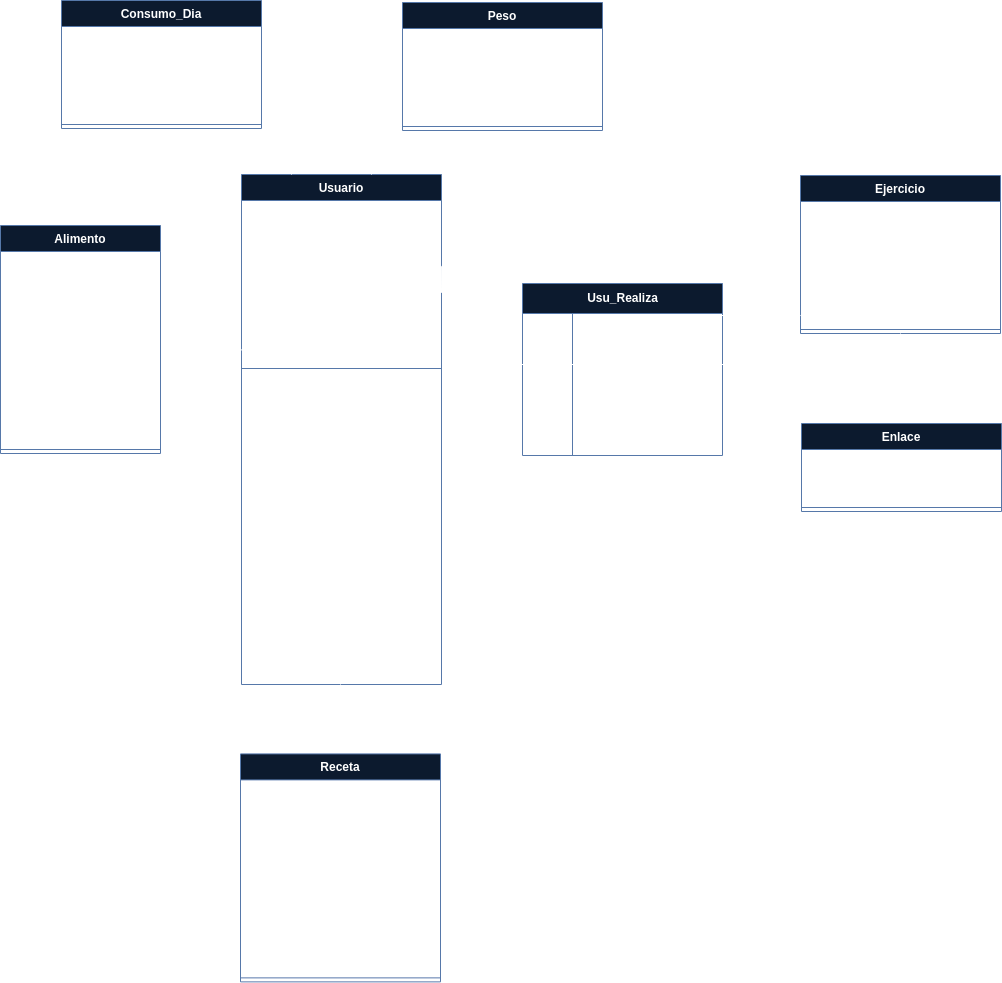

The diagram above was exported from draw.io. Its source (the exported page's mxGraphModel, read from the mxfile embedded in the PNG):
<mxGraphModel dx="1912" dy="-7212" grid="1" gridSize="10" guides="1" tooltips="1" connect="1" arrows="1" fold="1" page="1" pageScale="1" pageWidth="827" pageHeight="1169" math="0" shadow="0">
  <root>
    <mxCell id="0" />
    <mxCell id="1" parent="0" />
    <mxCell id="zkF85jS9hvpBJA1z95yV-1" value="&lt;b&gt;Alimento&lt;/b&gt;" style="swimlane;fontStyle=0;align=center;verticalAlign=top;childLayout=stackLayout;horizontal=1;startSize=26;horizontalStack=0;resizeParent=1;resizeParentMax=0;resizeLast=0;collapsible=1;marginBottom=0;whiteSpace=wrap;html=1;fillColor=#dae8fc;strokeColor=#6c8ebf;" vertex="1" parent="1">
      <mxGeometry x="20" y="8425" width="160" height="228" as="geometry" />
    </mxCell>
    <mxCell id="zkF85jS9hvpBJA1z95yV-2" value="&lt;div&gt;- &lt;b&gt;&lt;u&gt;idAlimento&lt;/u&gt;&lt;/b&gt;: Int&lt;/div&gt;&lt;div&gt;-&amp;nbsp;&lt;i&gt;idUsuario&lt;/i&gt;: String&lt;/div&gt;&lt;div&gt;&lt;span style=&quot;background-color: initial;&quot;&gt;- nombre: String&lt;/span&gt;&lt;br&gt;&lt;/div&gt;&lt;div&gt;- descripcion: String&lt;/div&gt;&lt;div&gt;- marca: String&lt;/div&gt;&lt;div&gt;- cantidad&lt;span style=&quot;background-color: initial;&quot;&gt;: Double&lt;/span&gt;&lt;/div&gt;&lt;div&gt;- proteinas&lt;span style=&quot;background-color: initial;&quot;&gt;: Double&lt;/span&gt;&lt;/div&gt;&lt;div&gt;- grasas&lt;span style=&quot;background-color: initial;&quot;&gt;: Double&lt;/span&gt;&lt;/div&gt;&lt;div&gt;- carbohidratos&lt;span style=&quot;background-color: initial;&quot;&gt;: Double&lt;/span&gt;&lt;/div&gt;&lt;div&gt;- azucares&lt;span style=&quot;background-color: initial;&quot;&gt;: Double&lt;/span&gt;&lt;/div&gt;&lt;div&gt;- minerales&lt;span style=&quot;background-color: initial;&quot;&gt;: Double&lt;/span&gt;&lt;/div&gt;&lt;div&gt;- imagen: longtext&lt;br&gt;&lt;/div&gt;" style="text;strokeColor=none;fillColor=none;align=left;verticalAlign=top;spacingLeft=4;spacingRight=4;overflow=hidden;rotatable=0;points=[[0,0.5],[1,0.5]];portConstraint=eastwest;whiteSpace=wrap;html=1;fontStyle=0" vertex="1" parent="zkF85jS9hvpBJA1z95yV-1">
      <mxGeometry y="26" width="160" height="194" as="geometry" />
    </mxCell>
    <mxCell id="zkF85jS9hvpBJA1z95yV-3" value="" style="line;strokeWidth=1;fillColor=none;align=left;verticalAlign=middle;spacingTop=-1;spacingLeft=3;spacingRight=3;rotatable=0;labelPosition=right;points=[];portConstraint=eastwest;strokeColor=inherit;fontStyle=0" vertex="1" parent="zkF85jS9hvpBJA1z95yV-1">
      <mxGeometry y="220" width="160" height="8" as="geometry" />
    </mxCell>
    <mxCell id="zkF85jS9hvpBJA1z95yV-4" value="Receta" style="swimlane;fontStyle=1;align=center;verticalAlign=top;childLayout=stackLayout;horizontal=1;startSize=26;horizontalStack=0;resizeParent=1;resizeParentMax=0;resizeLast=0;collapsible=1;marginBottom=0;whiteSpace=wrap;html=1;fillColor=#dae8fc;strokeColor=#6c8ebf;" vertex="1" parent="1">
      <mxGeometry x="260" y="8953.39" width="200" height="228" as="geometry" />
    </mxCell>
    <mxCell id="zkF85jS9hvpBJA1z95yV-5" value="&lt;div&gt;&lt;span style=&quot;background-color: initial;&quot;&gt;- &lt;b&gt;&lt;u&gt;idReceta&lt;/u&gt;&lt;/b&gt;: Int&lt;/span&gt;&lt;/div&gt;&lt;div&gt;&lt;span style=&quot;background-color: initial;&quot;&gt;- idUsuario: String&lt;/span&gt;&lt;/div&gt;&lt;div&gt;&lt;span style=&quot;background-color: initial;&quot;&gt;- nombre&lt;/span&gt;&lt;span&gt;: String&lt;/span&gt;&lt;span style=&quot;background-color: initial;&quot;&gt;&lt;br&gt;- descripcion&lt;/span&gt;&lt;span&gt;: String&lt;/span&gt;&lt;span style=&quot;background-color: initial;&quot;&gt;&lt;br&gt;- instrucciones&lt;/span&gt;&lt;span style=&quot;background-color: initial;&quot;&gt;: String&lt;/span&gt;&lt;/div&gt;&lt;div&gt;&lt;span style=&quot;background-color: initial;&quot;&gt;- cantidadFinal&lt;/span&gt;&lt;span&gt;: Double&lt;/span&gt;&lt;span style=&quot;background-color: initial;&quot;&gt;&lt;br&gt;- proteinas&lt;/span&gt;&lt;span style=&quot;background-color: initial;&quot;&gt;: Double&lt;/span&gt;&lt;/div&gt;&lt;div&gt;&lt;span style=&quot;background-color: initial;&quot;&gt;- grasas&lt;/span&gt;&lt;span style=&quot;background-color: initial;&quot;&gt;: Double&lt;/span&gt;&lt;/div&gt;&lt;div&gt;&lt;span style=&quot;background-color: initial;&quot;&gt;- carbohidratos&lt;/span&gt;&lt;span style=&quot;background-color: initial;&quot;&gt;: Double&lt;/span&gt;&lt;span style=&quot;background-color: initial;&quot;&gt;&lt;br&gt;- azucares&lt;/span&gt;&lt;span style=&quot;background-color: initial;&quot;&gt;: Double&lt;/span&gt;&lt;/div&gt;&lt;div&gt;&lt;span style=&quot;background-color: initial;&quot;&gt;- minerales&lt;/span&gt;&lt;span style=&quot;background-color: initial;&quot;&gt;: Double&lt;/span&gt;&lt;/div&gt;&lt;div&gt;- imagen: longtext&lt;span style=&quot;background-color: initial;&quot;&gt;&lt;br&gt;&lt;/span&gt;&lt;/div&gt;" style="text;strokeColor=none;fillColor=none;align=left;verticalAlign=top;spacingLeft=4;spacingRight=4;overflow=hidden;rotatable=0;points=[[0,0.5],[1,0.5]];portConstraint=eastwest;whiteSpace=wrap;html=1;fontStyle=0" vertex="1" parent="zkF85jS9hvpBJA1z95yV-4">
      <mxGeometry y="26" width="200" height="194" as="geometry" />
    </mxCell>
    <mxCell id="zkF85jS9hvpBJA1z95yV-6" value="" style="line;strokeWidth=1;fillColor=none;align=left;verticalAlign=middle;spacingTop=-1;spacingLeft=3;spacingRight=3;rotatable=0;labelPosition=right;points=[];portConstraint=eastwest;strokeColor=inherit;fontStyle=0" vertex="1" parent="zkF85jS9hvpBJA1z95yV-4">
      <mxGeometry y="220" width="200" height="8" as="geometry" />
    </mxCell>
    <mxCell id="zkF85jS9hvpBJA1z95yV-7" value="&lt;b&gt;Ejercicio&lt;/b&gt;" style="swimlane;fontStyle=0;align=center;verticalAlign=top;childLayout=stackLayout;horizontal=1;startSize=26;horizontalStack=0;resizeParent=1;resizeParentMax=0;resizeLast=0;collapsible=1;marginBottom=0;whiteSpace=wrap;html=1;fillColor=#dae8fc;strokeColor=#6c8ebf;" vertex="1" parent="1">
      <mxGeometry x="820" y="8375" width="200" height="158" as="geometry" />
    </mxCell>
    <mxCell id="zkF85jS9hvpBJA1z95yV-8" value="&lt;div&gt;&lt;span style=&quot;background-color: initial;&quot;&gt;- &lt;b&gt;&lt;u&gt;idEjercicio&lt;/u&gt;&lt;/b&gt;: Int&lt;/span&gt;&lt;br&gt;&lt;/div&gt;&lt;div&gt;&lt;div&gt;-&amp;nbsp;&lt;i&gt;idUsuario&lt;/i&gt;: String&lt;/div&gt;&lt;/div&gt;&lt;div&gt;- nombre: String&lt;/div&gt;&lt;div&gt;- descripcion: LongText&lt;/div&gt;&lt;div&gt;- grupoMuscular: String&lt;/div&gt;&lt;div&gt;- dificultad: String&lt;/div&gt;&lt;div&gt;- instrucciones: LongText&lt;/div&gt;&lt;div&gt;- caloriasQuemadasMedia: Double&lt;/div&gt;" style="text;strokeColor=none;fillColor=none;align=left;verticalAlign=top;spacingLeft=4;spacingRight=4;overflow=hidden;rotatable=0;points=[[0,0.5],[1,0.5]];portConstraint=eastwest;whiteSpace=wrap;html=1;fontStyle=0" vertex="1" parent="zkF85jS9hvpBJA1z95yV-7">
      <mxGeometry y="26" width="200" height="124" as="geometry" />
    </mxCell>
    <mxCell id="zkF85jS9hvpBJA1z95yV-9" value="" style="line;strokeWidth=1;fillColor=none;align=left;verticalAlign=middle;spacingTop=-1;spacingLeft=3;spacingRight=3;rotatable=0;labelPosition=right;points=[];portConstraint=eastwest;strokeColor=inherit;fontStyle=0" vertex="1" parent="zkF85jS9hvpBJA1z95yV-7">
      <mxGeometry y="150" width="200" height="8" as="geometry" />
    </mxCell>
    <mxCell id="zkF85jS9hvpBJA1z95yV-10" value="&lt;b&gt;Usuario&lt;/b&gt;" style="swimlane;fontStyle=0;align=center;verticalAlign=top;childLayout=stackLayout;horizontal=1;startSize=26;horizontalStack=0;resizeParent=1;resizeParentMax=0;resizeLast=0;collapsible=1;marginBottom=0;whiteSpace=wrap;html=1;fillColor=#dae8fc;strokeColor=#6c8ebf;" vertex="1" parent="1">
      <mxGeometry x="261" y="8374" width="200" height="510" as="geometry" />
    </mxCell>
    <mxCell id="zkF85jS9hvpBJA1z95yV-11" value="&lt;div&gt;- &lt;b&gt;&lt;u&gt;idUsuario&lt;/u&gt;&lt;/b&gt;: Int&lt;/div&gt;&lt;div&gt;- nombre: String&lt;/div&gt;&lt;div&gt;- correo: String&lt;/div&gt;&lt;div&gt;- correo_v: boolean&lt;/div&gt;&lt;div&gt;- contraseña: String&lt;/div&gt;&lt;div&gt;- rol: boolean = false&lt;/div&gt;&lt;div&gt;&lt;div&gt;&lt;span style=&quot;background-color: initial;&quot;&gt;- edad: int&lt;/span&gt;&lt;br&gt;&lt;/div&gt;&lt;div&gt;- altura: Double&lt;/div&gt;&lt;div&gt;- peso: Double&lt;/div&gt;&lt;div&gt;- objetivo_opt: String&lt;/div&gt;&lt;div&gt;- objetivo_num: String&lt;/div&gt;&lt;/div&gt;" style="text;strokeColor=none;fillColor=none;align=left;verticalAlign=top;spacingLeft=4;spacingRight=4;overflow=hidden;rotatable=0;points=[[0,0.5],[1,0.5]];portConstraint=eastwest;whiteSpace=wrap;html=1;fontStyle=0" vertex="1" parent="zkF85jS9hvpBJA1z95yV-10">
      <mxGeometry y="26" width="200" height="164" as="geometry" />
    </mxCell>
    <mxCell id="zkF85jS9hvpBJA1z95yV-12" value="" style="line;strokeWidth=1;fillColor=none;align=left;verticalAlign=middle;spacingTop=-1;spacingLeft=3;spacingRight=3;rotatable=0;labelPosition=right;points=[];portConstraint=eastwest;strokeColor=inherit;fontStyle=0" vertex="1" parent="zkF85jS9hvpBJA1z95yV-10">
      <mxGeometry y="190" width="200" height="8" as="geometry" />
    </mxCell>
    <mxCell id="zkF85jS9hvpBJA1z95yV-13" value="&lt;div&gt;&lt;div&gt;- iniciarSesion()&lt;/div&gt;&lt;div&gt;- registrar()&lt;/div&gt;&lt;div&gt;- modificarDatosPersonales()&lt;/div&gt;&lt;div&gt;- administrarAlimento()&lt;/div&gt;&lt;div&gt;- administrarReceta()&lt;/div&gt;&lt;div&gt;- administrarEjercicio()&lt;/div&gt;&lt;div&gt;- consumir()&lt;/div&gt;&lt;div&gt;- editarCosumo()&lt;/div&gt;&lt;div&gt;- eliminarConsumo()&lt;/div&gt;&lt;div&gt;- buscarAlimento()&lt;/div&gt;&lt;div&gt;- buscarReceta()&lt;/div&gt;&lt;div&gt;- proponerAlimento()&lt;/div&gt;&lt;div&gt;- proponerReceta()&lt;/div&gt;&lt;div&gt;- buscarEjercicio()&lt;/div&gt;&lt;div&gt;- realizarEjercicio()&lt;/div&gt;&lt;div&gt;- editarEjercicioRealizado()&lt;/div&gt;&lt;div&gt;- eliminarEjercicioRealizado()&lt;/div&gt;&lt;div&gt;- proponerEjercicio()&lt;/div&gt;&lt;div&gt;- registrarPeso()&lt;/div&gt;&lt;div&gt;- modificarPesoRegistrado()&lt;/div&gt;&lt;div&gt;- eliminarPesoRegistrado()&lt;/div&gt;&lt;/div&gt;" style="text;strokeColor=none;fillColor=none;align=left;verticalAlign=top;spacingLeft=4;spacingRight=4;overflow=hidden;rotatable=0;points=[[0,0.5],[1,0.5]];portConstraint=eastwest;whiteSpace=wrap;html=1;fontStyle=0" vertex="1" parent="zkF85jS9hvpBJA1z95yV-10">
      <mxGeometry y="198" width="200" height="312" as="geometry" />
    </mxCell>
    <mxCell id="zkF85jS9hvpBJA1z95yV-14" value="" style="endArrow=open;endFill=1;endSize=12;html=1;rounded=0;fontStyle=0;exitX=-0.002;exitY=0.044;exitDx=0;exitDy=0;exitPerimeter=0;" edge="1" parent="1" source="zkF85jS9hvpBJA1z95yV-21">
      <mxGeometry width="160" relative="1" as="geometry">
        <mxPoint x="541" y="8515" as="sourcePoint" />
        <mxPoint x="461" y="8515" as="targetPoint" />
      </mxGeometry>
    </mxCell>
    <mxCell id="zkF85jS9hvpBJA1z95yV-15" value="&lt;b&gt;Enlace&lt;/b&gt;" style="swimlane;fontStyle=0;align=center;verticalAlign=top;childLayout=stackLayout;horizontal=1;startSize=26;horizontalStack=0;resizeParent=1;resizeParentMax=0;resizeLast=0;collapsible=1;marginBottom=0;whiteSpace=wrap;html=1;fillColor=#dae8fc;strokeColor=#6c8ebf;" vertex="1" parent="1">
      <mxGeometry x="821" y="8623" width="200" height="88" as="geometry" />
    </mxCell>
    <mxCell id="zkF85jS9hvpBJA1z95yV-16" value="&lt;div&gt;&lt;span style=&quot;background-color: initial;&quot;&gt;- &lt;b&gt;&lt;u&gt;idEnlace&lt;/u&gt;&lt;/b&gt;: Int&lt;/span&gt;&lt;/div&gt;&lt;div&gt;- &lt;i&gt;idEjercicio&lt;/i&gt;: String&lt;/div&gt;&lt;div&gt;&lt;span style=&quot;background-color: initial;&quot;&gt;- enlace: String&lt;/span&gt;&lt;/div&gt;" style="text;strokeColor=none;fillColor=none;align=left;verticalAlign=top;spacingLeft=4;spacingRight=4;overflow=hidden;rotatable=0;points=[[0,0.5],[1,0.5]];portConstraint=eastwest;whiteSpace=wrap;html=1;fontStyle=0" vertex="1" parent="zkF85jS9hvpBJA1z95yV-15">
      <mxGeometry y="26" width="200" height="54" as="geometry" />
    </mxCell>
    <mxCell id="zkF85jS9hvpBJA1z95yV-17" value="" style="line;strokeWidth=1;fillColor=none;align=left;verticalAlign=middle;spacingTop=-1;spacingLeft=3;spacingRight=3;rotatable=0;labelPosition=right;points=[];portConstraint=eastwest;strokeColor=inherit;fontStyle=0" vertex="1" parent="zkF85jS9hvpBJA1z95yV-15">
      <mxGeometry y="80" width="200" height="8" as="geometry" />
    </mxCell>
    <mxCell id="zkF85jS9hvpBJA1z95yV-18" style="edgeStyle=orthogonalEdgeStyle;rounded=0;orthogonalLoop=1;jettySize=auto;html=1;exitX=0.5;exitY=1;exitDx=0;exitDy=0;entryX=0.5;entryY=0;entryDx=0;entryDy=0;" edge="1" parent="1" source="zkF85jS9hvpBJA1z95yV-7" target="zkF85jS9hvpBJA1z95yV-15">
      <mxGeometry relative="1" as="geometry" />
    </mxCell>
    <mxCell id="zkF85jS9hvpBJA1z95yV-19" value="" style="endArrow=open;endFill=1;endSize=12;html=1;rounded=0;fontStyle=0;exitX=0.003;exitY=0.911;exitDx=0;exitDy=0;entryX=1;entryY=0.5;entryDx=0;entryDy=0;exitPerimeter=0;" edge="1" parent="1" source="zkF85jS9hvpBJA1z95yV-11" target="zkF85jS9hvpBJA1z95yV-2">
      <mxGeometry width="160" relative="1" as="geometry">
        <mxPoint x="-10" y="8514" as="sourcePoint" />
        <mxPoint x="-89" y="8513" as="targetPoint" />
      </mxGeometry>
    </mxCell>
    <mxCell id="zkF85jS9hvpBJA1z95yV-20" value="Usu_Realiza" style="shape=table;startSize=30;container=1;collapsible=1;childLayout=tableLayout;fixedRows=1;rowLines=0;fontStyle=1;align=center;resizeLast=1;html=1;fillColor=#dae8fc;strokeColor=#6c8ebf;" vertex="1" parent="1">
      <mxGeometry x="542" y="8483" width="200" height="172" as="geometry" />
    </mxCell>
    <mxCell id="zkF85jS9hvpBJA1z95yV-21" value="" style="shape=tableRow;horizontal=0;startSize=0;swimlaneHead=0;swimlaneBody=0;fillColor=none;collapsible=0;dropTarget=0;points=[[0,0.5],[1,0.5]];portConstraint=eastwest;top=0;left=0;right=0;bottom=1;" vertex="1" parent="zkF85jS9hvpBJA1z95yV-20">
      <mxGeometry y="30" width="200" height="51" as="geometry" />
    </mxCell>
    <mxCell id="zkF85jS9hvpBJA1z95yV-22" value="FK1&lt;div&gt;FK2&lt;/div&gt;" style="shape=partialRectangle;connectable=0;fillColor=none;top=0;left=0;bottom=0;right=0;fontStyle=1;overflow=hidden;whiteSpace=wrap;html=1;" vertex="1" parent="zkF85jS9hvpBJA1z95yV-21">
      <mxGeometry width="50" height="51" as="geometry">
        <mxRectangle width="50" height="51" as="alternateBounds" />
      </mxGeometry>
    </mxCell>
    <mxCell id="zkF85jS9hvpBJA1z95yV-23" value="idEjercicio&lt;div&gt;idUsuario&lt;/div&gt;" style="shape=partialRectangle;connectable=0;fillColor=none;top=0;left=0;bottom=0;right=0;align=left;spacingLeft=6;fontStyle=5;overflow=hidden;whiteSpace=wrap;html=1;" vertex="1" parent="zkF85jS9hvpBJA1z95yV-21">
      <mxGeometry x="50" width="150" height="51" as="geometry">
        <mxRectangle width="150" height="51" as="alternateBounds" />
      </mxGeometry>
    </mxCell>
    <mxCell id="zkF85jS9hvpBJA1z95yV-24" value="" style="shape=tableRow;horizontal=0;startSize=0;swimlaneHead=0;swimlaneBody=0;fillColor=none;collapsible=0;dropTarget=0;points=[[0,0.5],[1,0.5]];portConstraint=eastwest;top=0;left=0;right=0;bottom=0;" vertex="1" parent="zkF85jS9hvpBJA1z95yV-20">
      <mxGeometry y="81" width="200" height="91" as="geometry" />
    </mxCell>
    <mxCell id="zkF85jS9hvpBJA1z95yV-25" value="" style="shape=partialRectangle;connectable=0;fillColor=none;top=0;left=0;bottom=0;right=0;editable=1;overflow=hidden;whiteSpace=wrap;html=1;" vertex="1" parent="zkF85jS9hvpBJA1z95yV-24">
      <mxGeometry width="50" height="91" as="geometry">
        <mxRectangle width="50" height="91" as="alternateBounds" />
      </mxGeometry>
    </mxCell>
    <mxCell id="zkF85jS9hvpBJA1z95yV-26" value="&lt;div&gt;- id: Int&lt;/div&gt;- fecha: Date&lt;div&gt;- hora: Time&lt;/div&gt;&lt;div&gt;- calorias: Double&lt;/div&gt;&lt;div&gt;- tiempo: Double&lt;/div&gt;" style="shape=partialRectangle;connectable=0;fillColor=none;top=0;left=0;bottom=0;right=0;align=left;spacingLeft=6;overflow=hidden;whiteSpace=wrap;html=1;" vertex="1" parent="zkF85jS9hvpBJA1z95yV-24">
      <mxGeometry x="50" width="150" height="91" as="geometry">
        <mxRectangle width="150" height="91" as="alternateBounds" />
      </mxGeometry>
    </mxCell>
    <mxCell id="zkF85jS9hvpBJA1z95yV-27" value="" style="endArrow=open;endFill=1;endSize=12;html=1;rounded=0;fontStyle=0" edge="1" parent="1">
      <mxGeometry width="160" relative="1" as="geometry">
        <mxPoint x="741" y="8515" as="sourcePoint" />
        <mxPoint x="821" y="8515" as="targetPoint" />
      </mxGeometry>
    </mxCell>
    <mxCell id="zkF85jS9hvpBJA1z95yV-28" style="edgeStyle=orthogonalEdgeStyle;rounded=0;orthogonalLoop=1;jettySize=auto;html=1;exitX=1;exitY=0.563;exitDx=0;exitDy=0;entryX=-0.001;entryY=0.523;entryDx=0;entryDy=0;entryPerimeter=0;exitPerimeter=0;" edge="1" parent="1" source="zkF85jS9hvpBJA1z95yV-11" target="zkF85jS9hvpBJA1z95yV-8">
      <mxGeometry relative="1" as="geometry">
        <Array as="points">
          <mxPoint x="461" y="8466" />
        </Array>
        <mxPoint x="451" y="8483" as="sourcePoint" />
        <mxPoint x="802.0000000000002" y="8464.000000000002" as="targetPoint" />
      </mxGeometry>
    </mxCell>
    <mxCell id="zkF85jS9hvpBJA1z95yV-29" value="" style="endArrow=open;endFill=1;endSize=12;html=1;rounded=0;fontStyle=0;exitX=0.708;exitY=1.002;exitDx=0;exitDy=0;exitPerimeter=0;" edge="1" parent="1">
      <mxGeometry width="160" relative="1" as="geometry">
        <mxPoint x="360.0000000000002" y="8884.003999999999" as="sourcePoint" />
        <mxPoint x="360" y="8953.39" as="targetPoint" />
      </mxGeometry>
    </mxCell>
    <mxCell id="zkF85jS9hvpBJA1z95yV-30" value="&lt;b&gt;Consumo_Dia&lt;/b&gt;" style="swimlane;fontStyle=0;align=center;verticalAlign=top;childLayout=stackLayout;horizontal=1;startSize=26;horizontalStack=0;resizeParent=1;resizeParentMax=0;resizeLast=0;collapsible=1;marginBottom=0;whiteSpace=wrap;html=1;fillColor=#dae8fc;strokeColor=#6c8ebf;" vertex="1" parent="1">
      <mxGeometry x="81" y="8200" width="200" height="128" as="geometry" />
    </mxCell>
    <mxCell id="zkF85jS9hvpBJA1z95yV-31" value="&lt;div&gt;- &lt;b&gt;idConsumo: Int&lt;/b&gt;&lt;/div&gt;&lt;div&gt;&lt;span style=&quot;background-color: initial;&quot;&gt;-&lt;/span&gt;&lt;span style=&quot;background-color: initial;&quot;&gt;&amp;nbsp;&lt;/span&gt;fecha: Date&lt;/div&gt;&lt;div&gt;&lt;span style=&quot;background-color: initial;&quot;&gt;-&lt;/span&gt;&lt;span style=&quot;background-color: initial;&quot;&gt;&amp;nbsp;&lt;/span&gt;idusuario&lt;/div&gt;&lt;div&gt;&lt;span style=&quot;background-color: initial;&quot;&gt;-&lt;/span&gt;&lt;span style=&quot;background-color: initial;&quot;&gt;&amp;nbsp;&lt;/span&gt;&lt;span style=&quot;background-color: initial;&quot;&gt;comida: String&lt;/span&gt;&lt;/div&gt;&lt;div&gt;&lt;span style=&quot;background-color: initial;&quot;&gt;-&lt;/span&gt;&lt;span style=&quot;background-color: initial;&quot;&gt;&amp;nbsp;&lt;/span&gt;cantidad: Double&lt;br&gt;-&amp;nbsp;momento: String&lt;/div&gt;" style="text;strokeColor=none;fillColor=none;align=left;verticalAlign=top;spacingLeft=4;spacingRight=4;overflow=hidden;rotatable=0;points=[[0,0.5],[1,0.5]];portConstraint=eastwest;whiteSpace=wrap;html=1;fontStyle=0" vertex="1" parent="zkF85jS9hvpBJA1z95yV-30">
      <mxGeometry y="26" width="200" height="94" as="geometry" />
    </mxCell>
    <mxCell id="zkF85jS9hvpBJA1z95yV-32" value="" style="line;strokeWidth=1;fillColor=none;align=left;verticalAlign=middle;spacingTop=-1;spacingLeft=3;spacingRight=3;rotatable=0;labelPosition=right;points=[];portConstraint=eastwest;strokeColor=inherit;fontStyle=0" vertex="1" parent="zkF85jS9hvpBJA1z95yV-30">
      <mxGeometry y="120" width="200" height="8" as="geometry" />
    </mxCell>
    <mxCell id="zkF85jS9hvpBJA1z95yV-33" value="&lt;b&gt;Peso&lt;/b&gt;" style="swimlane;fontStyle=0;align=center;verticalAlign=top;childLayout=stackLayout;horizontal=1;startSize=26;horizontalStack=0;resizeParent=1;resizeParentMax=0;resizeLast=0;collapsible=1;marginBottom=0;whiteSpace=wrap;html=1;fillColor=#dae8fc;strokeColor=#6c8ebf;" vertex="1" parent="1">
      <mxGeometry x="422" y="8202" width="200" height="128" as="geometry" />
    </mxCell>
    <mxCell id="zkF85jS9hvpBJA1z95yV-34" value="&lt;div&gt;&lt;span style=&quot;background-color: initial;&quot;&gt;- id: Int&lt;/span&gt;&lt;/div&gt;&lt;div&gt;&lt;span style=&quot;background-color: initial;&quot;&gt;-&lt;/span&gt;&lt;span style=&quot;background-color: initial;&quot;&gt;&amp;nbsp;&lt;/span&gt;idUsuario&amp;nbsp;&lt;span style=&quot;background-color: initial;&quot;&gt;&lt;/span&gt;&lt;/div&gt;&lt;div&gt;&lt;span style=&quot;background-color: initial;&quot;&gt;-&lt;/span&gt;&lt;span style=&quot;background-color: initial;&quot;&gt;&amp;nbsp;fecha: Date&lt;/span&gt;&lt;/div&gt;&lt;div&gt;&lt;span style=&quot;background-color: initial;&quot;&gt;- hora: Time&lt;/span&gt;&lt;/div&gt;&lt;div&gt;&lt;span style=&quot;background-color: initial;&quot;&gt;-&lt;/span&gt;&lt;span style=&quot;background-color: initial;&quot;&gt;&amp;nbsp;&lt;/span&gt;peso: Double&lt;/div&gt;&lt;div&gt;&lt;span style=&quot;background-color: initial;&quot;&gt;-&lt;/span&gt;&lt;span style=&quot;background-color: initial;&quot;&gt;&amp;nbsp;&lt;/span&gt;IMC: Double&lt;/div&gt;" style="text;strokeColor=none;fillColor=none;align=left;verticalAlign=top;spacingLeft=4;spacingRight=4;overflow=hidden;rotatable=0;points=[[0,0.5],[1,0.5]];portConstraint=eastwest;whiteSpace=wrap;html=1;fontStyle=0" vertex="1" parent="zkF85jS9hvpBJA1z95yV-33">
      <mxGeometry y="26" width="200" height="94" as="geometry" />
    </mxCell>
    <mxCell id="zkF85jS9hvpBJA1z95yV-35" value="" style="line;strokeWidth=1;fillColor=none;align=left;verticalAlign=middle;spacingTop=-1;spacingLeft=3;spacingRight=3;rotatable=0;labelPosition=right;points=[];portConstraint=eastwest;strokeColor=inherit;fontStyle=0" vertex="1" parent="zkF85jS9hvpBJA1z95yV-33">
      <mxGeometry y="120" width="200" height="8" as="geometry" />
    </mxCell>
    <mxCell id="zkF85jS9hvpBJA1z95yV-36" value="" style="endArrow=open;endFill=1;endSize=12;html=1;rounded=0;fontStyle=0;exitX=0.25;exitY=0;exitDx=0;exitDy=0;entryX=1;entryY=0.5;entryDx=0;entryDy=0;" edge="1" parent="1" source="zkF85jS9hvpBJA1z95yV-10" target="zkF85jS9hvpBJA1z95yV-31">
      <mxGeometry width="160" relative="1" as="geometry">
        <mxPoint x="336" y="8307.71" as="sourcePoint" />
        <mxPoint x="311" y="8135" as="targetPoint" />
        <Array as="points">
          <mxPoint x="311" y="8273" />
        </Array>
      </mxGeometry>
    </mxCell>
    <mxCell id="zkF85jS9hvpBJA1z95yV-37" value="" style="endArrow=open;endFill=1;endSize=12;html=1;rounded=0;fontStyle=0;exitX=0.237;exitY=-0.001;exitDx=0;exitDy=0;entryX=0;entryY=0.5;entryDx=0;entryDy=0;exitPerimeter=0;" edge="1" parent="1" target="zkF85jS9hvpBJA1z95yV-34">
      <mxGeometry width="160" relative="1" as="geometry">
        <mxPoint x="391" y="8374" as="sourcePoint" />
        <mxPoint x="350" y="8170" as="targetPoint" />
        <Array as="points">
          <mxPoint x="391" y="8275" />
        </Array>
      </mxGeometry>
    </mxCell>
  </root>
</mxGraphModel>